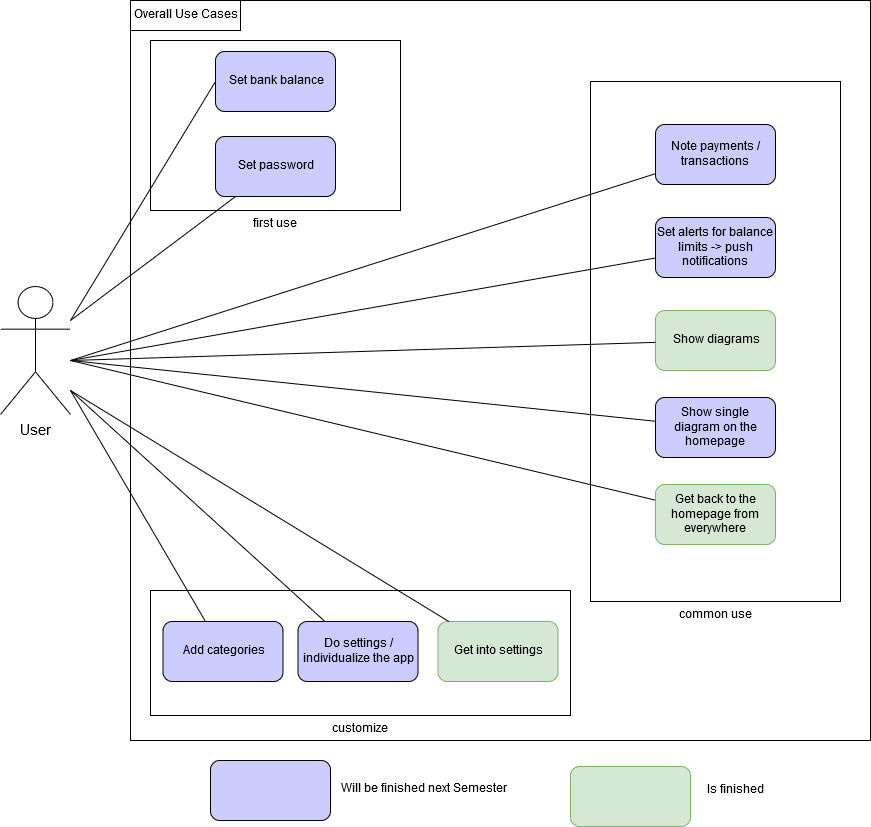

The diagram above was exported from draw.io. Its source (the exported page's mxGraphModel, read from the mxfile embedded in the PNG):
<mxGraphModel dx="1422" dy="741" grid="1" gridSize="10" guides="1" tooltips="1" connect="1" arrows="1" fold="1" page="1" pageScale="1" pageWidth="1169" pageHeight="826" math="0" shadow="0">
  <root>
    <mxCell id="0" />
    <mxCell id="1" parent="0" />
    <mxCell id="tRZzsLVbhyO_G8ECHts4-1" value="" style="whiteSpace=wrap;html=1;aspect=fixed;" parent="1" vertex="1">
      <mxGeometry x="200" y="30" width="740" height="740" as="geometry" />
    </mxCell>
    <mxCell id="tRZzsLVbhyO_G8ECHts4-21" value="common use" style="verticalLabelPosition=bottom;verticalAlign=top;html=1;shape=mxgraph.basic.rect;fillColor=#ffffff;fillColor2=none;strokeColor=#000000;strokeWidth=1;size=20;indent=5;" parent="1" vertex="1">
      <mxGeometry x="660" y="111" width="250" height="520" as="geometry" />
    </mxCell>
    <mxCell id="tRZzsLVbhyO_G8ECHts4-20" value="customize" style="verticalLabelPosition=bottom;verticalAlign=top;html=1;shape=mxgraph.basic.rect;fillColor=#ffffff;fillColor2=none;strokeColor=#000000;strokeWidth=1;size=20;indent=5;" parent="1" vertex="1">
      <mxGeometry x="220" y="620" width="420" height="125" as="geometry" />
    </mxCell>
    <mxCell id="tRZzsLVbhyO_G8ECHts4-19" value="first use" style="verticalLabelPosition=bottom;verticalAlign=top;html=1;shape=mxgraph.basic.rect;fillColor=#ffffff;fillColor2=none;strokeColor=#000000;strokeWidth=1;size=20;indent=5;" parent="1" vertex="1">
      <mxGeometry x="220" y="70" width="250" height="170" as="geometry" />
    </mxCell>
    <mxCell id="tRZzsLVbhyO_G8ECHts4-2" value="&lt;div style=&quot;font-size: 15px&quot;&gt;User&lt;/div&gt;" style="shape=umlActor;verticalLabelPosition=bottom;labelBackgroundColor=#ffffff;verticalAlign=top;html=1;outlineConnect=0;" parent="1" vertex="1">
      <mxGeometry x="70" y="316" width="70" height="128" as="geometry" />
    </mxCell>
    <mxCell id="tRZzsLVbhyO_G8ECHts4-3" value="Set bank balance" style="rounded=1;whiteSpace=wrap;html=1;fillColor=#CCCCFF;strokeColor=#000000;" parent="1" vertex="1">
      <mxGeometry x="285" y="81" width="120" height="60" as="geometry" />
    </mxCell>
    <mxCell id="tRZzsLVbhyO_G8ECHts4-4" value="Overall Use Cases" style="rounded=0;whiteSpace=wrap;html=1;" parent="1" vertex="1">
      <mxGeometry x="200" y="30" width="110" height="30" as="geometry" />
    </mxCell>
    <mxCell id="tRZzsLVbhyO_G8ECHts4-10" value="Add categories" style="rounded=1;whiteSpace=wrap;html=1;strokeColor=#000000;fillColor=#CCCCFF;" parent="1" vertex="1">
      <mxGeometry x="232.5" y="651" width="120" height="60" as="geometry" />
    </mxCell>
    <mxCell id="tRZzsLVbhyO_G8ECHts4-11" value="Note payments / transactions" style="rounded=1;whiteSpace=wrap;html=1;strokeColor=#000000;fillColor=#CCCCFF;" parent="1" vertex="1">
      <mxGeometry x="725" y="154" width="120" height="60" as="geometry" />
    </mxCell>
    <mxCell id="tRZzsLVbhyO_G8ECHts4-12" value="Set alerts for balance limits -&amp;gt; push notifications" style="rounded=1;whiteSpace=wrap;html=1;strokeColor=#000000;fillColor=#CCCCFF;" parent="1" vertex="1">
      <mxGeometry x="725" y="247" width="120" height="60" as="geometry" />
    </mxCell>
    <mxCell id="tRZzsLVbhyO_G8ECHts4-13" value="Show diagrams" style="rounded=1;whiteSpace=wrap;html=1;strokeColor=#82b366;fillColor=#d5e8d4;" parent="1" vertex="1">
      <mxGeometry x="725" y="340" width="120" height="60" as="geometry" />
    </mxCell>
    <mxCell id="tRZzsLVbhyO_G8ECHts4-14" value="Show single diagram on the homepage" style="rounded=1;whiteSpace=wrap;html=1;strokeColor=#000000;fillColor=#CCCCFF;" parent="1" vertex="1">
      <mxGeometry x="725" y="427" width="120" height="60" as="geometry" />
    </mxCell>
    <mxCell id="tRZzsLVbhyO_G8ECHts4-15" value="Get back to the homepage from everywhere" style="rounded=1;whiteSpace=wrap;html=1;strokeColor=#82b366;fillColor=#d5e8d4;" parent="1" vertex="1">
      <mxGeometry x="725" y="514" width="120" height="60" as="geometry" />
    </mxCell>
    <mxCell id="tRZzsLVbhyO_G8ECHts4-16" value="Get into settings" style="rounded=1;whiteSpace=wrap;html=1;strokeColor=#82b366;fillColor=#d5e8d4;" parent="1" vertex="1">
      <mxGeometry x="507.5" y="651" width="120" height="60" as="geometry" />
    </mxCell>
    <mxCell id="tRZzsLVbhyO_G8ECHts4-17" value="Do settings / individualize the app" style="rounded=1;whiteSpace=wrap;html=1;strokeColor=#000000;fillColor=#CCCCFF;" parent="1" vertex="1">
      <mxGeometry x="367.5" y="651" width="120" height="60" as="geometry" />
    </mxCell>
    <mxCell id="tRZzsLVbhyO_G8ECHts4-18" value="Set password" style="rounded=1;whiteSpace=wrap;html=1;strokeColor=#000000;fillColor=#CCCCFF;" parent="1" vertex="1">
      <mxGeometry x="285" y="166" width="120" height="60" as="geometry" />
    </mxCell>
    <mxCell id="tRZzsLVbhyO_G8ECHts4-25" value="" style="endArrow=none;html=1;entryX=0;entryY=0.5;entryDx=0;entryDy=0;" parent="1" target="tRZzsLVbhyO_G8ECHts4-3" edge="1">
      <mxGeometry width="50" height="50" relative="1" as="geometry">
        <mxPoint x="140" y="350" as="sourcePoint" />
        <mxPoint x="70" y="580" as="targetPoint" />
      </mxGeometry>
    </mxCell>
    <mxCell id="tRZzsLVbhyO_G8ECHts4-27" value="" style="endArrow=none;html=1;" parent="1" target="tRZzsLVbhyO_G8ECHts4-11" edge="1">
      <mxGeometry width="50" height="50" relative="1" as="geometry">
        <mxPoint x="140" y="390" as="sourcePoint" />
        <mxPoint x="110" y="500" as="targetPoint" />
      </mxGeometry>
    </mxCell>
    <mxCell id="tRZzsLVbhyO_G8ECHts4-28" value="" style="endArrow=none;html=1;" parent="1" target="tRZzsLVbhyO_G8ECHts4-10" edge="1">
      <mxGeometry width="50" height="50" relative="1" as="geometry">
        <mxPoint x="140" y="420" as="sourcePoint" />
        <mxPoint x="140" y="560" as="targetPoint" />
      </mxGeometry>
    </mxCell>
    <mxCell id="9jVtjsVwLpg-uvACQhry-1" value="" style="endArrow=none;html=1;" parent="1" source="tRZzsLVbhyO_G8ECHts4-18" edge="1">
      <mxGeometry width="50" height="50" relative="1" as="geometry">
        <mxPoint x="70" y="790" as="sourcePoint" />
        <mxPoint x="140" y="350" as="targetPoint" />
      </mxGeometry>
    </mxCell>
    <mxCell id="9jVtjsVwLpg-uvACQhry-2" value="" style="endArrow=none;html=1;" parent="1" source="tRZzsLVbhyO_G8ECHts4-12" edge="1">
      <mxGeometry width="50" height="50" relative="1" as="geometry">
        <mxPoint x="70" y="790" as="sourcePoint" />
        <mxPoint x="140" y="390" as="targetPoint" />
      </mxGeometry>
    </mxCell>
    <mxCell id="9jVtjsVwLpg-uvACQhry-3" value="" style="endArrow=none;html=1;" parent="1" source="tRZzsLVbhyO_G8ECHts4-13" edge="1">
      <mxGeometry width="50" height="50" relative="1" as="geometry">
        <mxPoint x="70" y="790" as="sourcePoint" />
        <mxPoint x="140" y="390" as="targetPoint" />
      </mxGeometry>
    </mxCell>
    <mxCell id="9jVtjsVwLpg-uvACQhry-5" value="" style="endArrow=none;html=1;" parent="1" source="tRZzsLVbhyO_G8ECHts4-14" edge="1">
      <mxGeometry width="50" height="50" relative="1" as="geometry">
        <mxPoint x="70" y="840" as="sourcePoint" />
        <mxPoint x="140" y="390" as="targetPoint" />
      </mxGeometry>
    </mxCell>
    <mxCell id="9jVtjsVwLpg-uvACQhry-6" value="" style="endArrow=none;html=1;" parent="1" source="tRZzsLVbhyO_G8ECHts4-15" edge="1">
      <mxGeometry width="50" height="50" relative="1" as="geometry">
        <mxPoint x="70" y="840" as="sourcePoint" />
        <mxPoint x="140" y="390" as="targetPoint" />
      </mxGeometry>
    </mxCell>
    <mxCell id="9jVtjsVwLpg-uvACQhry-7" value="" style="endArrow=none;html=1;" parent="1" source="tRZzsLVbhyO_G8ECHts4-16" edge="1">
      <mxGeometry width="50" height="50" relative="1" as="geometry">
        <mxPoint x="70" y="840" as="sourcePoint" />
        <mxPoint x="140" y="420" as="targetPoint" />
      </mxGeometry>
    </mxCell>
    <mxCell id="9jVtjsVwLpg-uvACQhry-8" value="" style="endArrow=none;html=1;" parent="1" source="tRZzsLVbhyO_G8ECHts4-17" edge="1">
      <mxGeometry width="50" height="50" relative="1" as="geometry">
        <mxPoint x="70" y="840" as="sourcePoint" />
        <mxPoint x="140" y="420" as="targetPoint" />
      </mxGeometry>
    </mxCell>
    <mxCell id="N_h6zY4SDf1suwiabuWc-1" value="" style="rounded=1;whiteSpace=wrap;html=1;fillColor=#CCCCFF;strokeColor=#000000;" vertex="1" parent="1">
      <mxGeometry x="280" y="790" width="120" height="60" as="geometry" />
    </mxCell>
    <mxCell id="N_h6zY4SDf1suwiabuWc-2" value="" style="rounded=1;whiteSpace=wrap;html=1;fillColor=#d5e8d4;strokeColor=#82b366;" vertex="1" parent="1">
      <mxGeometry x="640" y="796" width="120" height="60" as="geometry" />
    </mxCell>
    <mxCell id="N_h6zY4SDf1suwiabuWc-3" value="&lt;div&gt;Will be finished next Semester&lt;/div&gt;&lt;div&gt;&lt;br&gt;&lt;/div&gt;" style="text;html=1;align=center;verticalAlign=middle;resizable=0;points=[];;autosize=1;" vertex="1" parent="1">
      <mxGeometry x="404" y="811" width="180" height="30" as="geometry" />
    </mxCell>
    <mxCell id="N_h6zY4SDf1suwiabuWc-4" value="&lt;div&gt;Is finished&lt;/div&gt;" style="text;html=1;align=center;verticalAlign=middle;resizable=0;points=[];;autosize=1;" vertex="1" parent="1">
      <mxGeometry x="770" y="810" width="70" height="20" as="geometry" />
    </mxCell>
  </root>
</mxGraphModel>